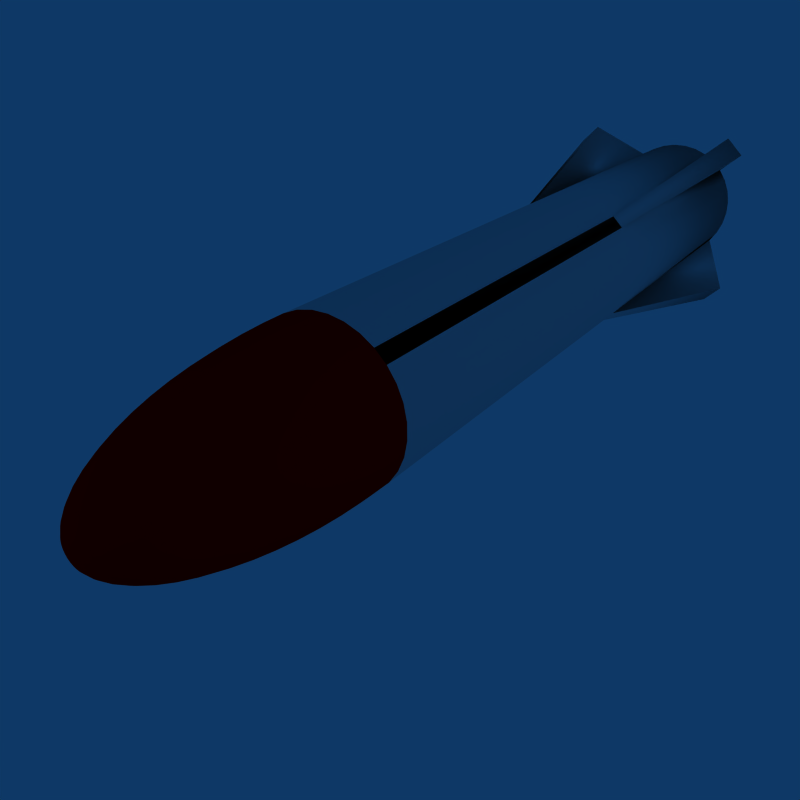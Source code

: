 # Source: heli_heli_raketen.blend  (saved by Blender 2.37.0; exported with 4.5.12 LTS)
import bpy
from mathutils import Matrix  # noqa: F401  (used for matrix-valued properties, if any)

bpy.ops.wm.read_factory_settings(use_empty=True)
scene = bpy.context.scene
scene.name = 'Scene'

# ---- collections
col_collection_1 = bpy.data.collections.new('Collection 1'); scene.collection.children.link(col_collection_1)

# ---- materials (node trees are filled in below, after node groups)
mat_material_001 = bpy.data.materials.new('Material.001')
mat_material_001.alpha_threshold = 0.0
mat_material_001.preview_render_type = 'FLAT'
mat_material_001.diffuse_color = (1.0, 0.0, 0.0, 1.0)
mat_material_001.roughness = 0.5
mat_material_001.line_color = (0.0, 0.0, 0.0, 1.0)
mat_material_003 = bpy.data.materials.new('Material.003')
mat_material_003.alpha_threshold = 0.0
mat_material_003.preview_render_type = 'FLAT'
mat_material_003.roughness = 0.5
mat_material_003.line_color = (0.0, 0.0, 0.0, 1.0)
mat_material_002 = bpy.data.materials.new('Material.002')
mat_material_002.alpha_threshold = 0.0
mat_material_002.preview_render_type = 'FLAT'
mat_material_002.diffuse_color = (0.0, 0.0, 0.0, 1.0)
mat_material_002.roughness = 0.5
mat_material_002.line_color = (0.0, 0.0, 0.0, 1.0)

# ---- material node trees

# ---- world
world_world = bpy.data.worlds.new('World'); scene.world = world_world
world_world.color = (0.05656, 0.2208, 0.4)
world_world.use_sun_shadow = False
world_world.sun_shadow_jitter_overblur = 0.0
world_world.cycles.sampling_method = 'MANUAL'
world_world.cycles.sample_map_resolution = 256

# ---- cameras
cam_camera = bpy.data.cameras.new('Camera')
cam_camera.passepartout_alpha = 0.2
cam_camera.clip_end = 100.0
cam_camera.lens = 39.0
cam_camera.ortho_scale = 7.314
cam_camera.show_passepartout = False
cam_camera.show_safe_areas = True
cam_camera.dof.focus_distance = 0.0
cam_camera.dof.aperture_fstop = 128.0

# ---- lights
light_spot_001 = bpy.data.lights.new('Spot.001', 'POINT')
light_spot_001.transmission_factor = 0.0
light_spot_001.cutoff_distance = 30.0
light_spot_001.energy = 100.0
light_spot_001.shadow_buffer_clip_start = 1.001
light_spot_001.shadow_soft_size = 1.0
light_spot_001.shadow_maximum_resolution = 0.006
light_spot_001.use_absolute_resolution = True
light_spot_001.cycles.use_multiple_importance_sampling = False
light_spot = bpy.data.lights.new('Spot', 'POINT')
light_spot.transmission_factor = 0.0
light_spot.cutoff_distance = 30.0
light_spot.energy = 100.0
light_spot.shadow_buffer_clip_start = 1.001
light_spot.shadow_soft_size = 1.0
light_spot.shadow_maximum_resolution = 0.006
light_spot.use_absolute_resolution = True
light_spot.cycles.use_multiple_importance_sampling = False

# ---- meshes
me_sphere = bpy.data.meshes.new('Sphere')
me_sphere.from_pydata([(0.0, -1.423e-07, 2.526), (1.387, 0.2759, -1.705), (1.38, 0.2746, -1.292), (1.36, 0.2706, -0.881), (1.327, 0.264, -0.4781), (1.281, 0.2549, -0.08707), (1.223, 0.2433, 0.2884), (1.153, 0.2294, 0.6446), (1.072, 0.2133, 0.9782), (0.9808, 0.1951, 1.286), (0.8799, 0.175, 1.565), (0.7706, 0.1533, 1.812), (0.6538, 0.1301, 2.026), (0.5308, 0.1056, 2.203), (0.4026, 0.08009, 2.343), (0.2706, 0.05383, 2.444), (0.136, 0.02704, 2.505), (0.1281, 0.05305, 2.505), (0.2549, 0.1056, 2.444), (0.3793, 0.1571, 2.343), (0.5, 0.2071, 2.203), (0.6159, 0.2551, 2.026), (0.7259, 0.3007, 1.812), (0.8289, 0.3433, 1.565), (0.9239, 0.3827, 1.286), (1.01, 0.4184, 0.9782), (1.086, 0.45, 0.6446), (1.152, 0.4773, 0.2884), (1.207, 0.5, -0.08707), (1.25, 0.5179, -0.4781), (1.281, 0.5308, -0.881), (1.3, 0.5386, -1.292), (1.307, 0.5412, -1.705), (1.176, 0.7857, -1.705), (1.17, 0.7819, -1.292), (1.153, 0.7706, -0.881), (1.125, 0.7519, -0.4781), (1.086, 0.7259, -0.08707), (1.037, 0.6929, 0.2884), (0.9777, 0.6533, 0.6446), (0.909, 0.6074, 0.9782), (0.8315, 0.5556, 1.286), (0.746, 0.4984, 1.565), (0.6533, 0.4365, 1.812), (0.5543, 0.3704, 2.026), (0.45, 0.3007, 2.203), (0.3413, 0.2281, 2.343), (0.2294, 0.1533, 2.444), (0.1153, 0.07701, 2.505), (0.09802, 0.09802, 2.505), (0.1951, 0.1951, 2.444), (0.2903, 0.2903, 2.343), (0.3827, 0.3827, 2.203), (0.4714, 0.4714, 2.026), (0.5556, 0.5556, 1.812), (0.6344, 0.6344, 1.565), (0.7071, 0.7071, 1.286), (0.773, 0.773, 0.9782), (0.8315, 0.8315, 0.6446), (0.8819, 0.8819, 0.2884), (0.9239, 0.9239, -0.08707), (0.9569, 0.9569, -0.4781), (0.9808, 0.9808, -0.881), (0.9952, 0.9952, -1.292), (1.0, 1.0, -1.705), (0.7857, 1.176, -1.705), (0.7819, 1.17, -1.292), (0.7706, 1.153, -0.881), (0.7519, 1.125, -0.4781), (0.7259, 1.086, -0.08707), (0.6929, 1.037, 0.2884), (0.6533, 0.9777, 0.6446), (0.6074, 0.909, 0.9782), (0.5556, 0.8315, 1.286), (0.4984, 0.746, 1.565), (0.4365, 0.6533, 1.812), (0.3704, 0.5543, 2.026), (0.3007, 0.45, 2.203), (0.2281, 0.3413, 2.343), (0.1533, 0.2294, 2.444), (0.07701, 0.1153, 2.505), (0.05305, 0.1281, 2.505), (0.1056, 0.2549, 2.444), (0.1571, 0.3793, 2.343), (0.2071, 0.5, 2.203), (0.2551, 0.6159, 2.026), (0.3007, 0.7259, 1.812), (0.3433, 0.8289, 1.565), (0.3827, 0.9239, 1.286), (0.4184, 1.01, 0.9782), (0.45, 1.086, 0.6446), (0.4773, 1.152, 0.2884), (0.5, 1.207, -0.08707), (0.5179, 1.25, -0.4781), (0.5308, 1.281, -0.881), (0.5386, 1.3, -1.292), (0.5412, 1.307, -1.705), (0.2759, 1.387, -1.705), (0.2746, 1.38, -1.292), (0.2706, 1.36, -0.881), (0.264, 1.327, -0.4781), (0.2549, 1.281, -0.08707), (0.2433, 1.223, 0.2884), (0.2294, 1.153, 0.6446), (0.2133, 1.072, 0.9782), (0.1951, 0.9808, 1.286), (0.175, 0.8799, 1.565), (0.1533, 0.7706, 1.812), (0.1301, 0.6538, 2.026), (0.1056, 0.5308, 2.203), (0.08009, 0.4026, 2.343), (0.05383, 0.2706, 2.444), (0.02704, 0.136, 2.505), (-1.048e-08, 0.1386, 2.505), (-1.9e-08, 0.2759, 2.444), (4.809e-09, 0.4105, 2.343), (-3.515e-08, 0.5412, 2.203), (-5.063e-08, 0.6667, 2.026), (1.135e-08, 0.7857, 1.812), (-3.294e-08, 0.8972, 1.565), (-2.656e-08, 1.0, 1.286), (-2.637e-08, 1.093, 0.9782), (-4.146e-08, 1.176, 0.6446), (-1.281e-07, 1.247, 0.2884), (-5.491e-08, 1.307, -0.08707), (-1.099e-07, 1.353, -0.4781), (-1.676e-07, 1.387, -0.881), (-7.142e-08, 1.407, -1.292), (-5.204e-06, 1.414, -1.705), (-0.2759, 1.387, -1.705), (-0.2746, 1.38, -1.292), (-0.2706, 1.36, -0.881), (-0.264, 1.327, -0.4781), (-0.2549, 1.281, -0.08707), (-0.2433, 1.223, 0.2884), (-0.2294, 1.153, 0.6446), (-0.2133, 1.072, 0.9782), (-0.1951, 0.9808, 1.286), (-0.175, 0.8799, 1.565), (-0.1533, 0.7706, 1.812), (-0.1301, 0.6538, 2.026), (-0.1056, 0.5308, 2.203), (-0.08009, 0.4026, 2.343), (-0.05383, 0.2706, 2.444), (-0.02704, 0.136, 2.505), (-0.05305, 0.1281, 2.505), (-0.1056, 0.2549, 2.444), (-0.1571, 0.3793, 2.343), (-0.2071, 0.5, 2.203), (-0.2551, 0.6159, 2.026), (-0.3007, 0.7259, 1.812), (-0.3433, 0.8289, 1.565), (-0.3827, 0.9239, 1.286), (-0.4184, 1.01, 0.9782), (-0.45, 1.086, 0.6446), (-0.4773, 1.152, 0.2884), (-0.5, 1.207, -0.08707), (-0.5179, 1.25, -0.4781), (-0.5308, 1.281, -0.881), (-0.5386, 1.3, -1.292), (-0.5412, 1.307, -1.705), (-0.7857, 1.176, -1.705), (-0.7819, 1.17, -1.292), (-0.7706, 1.153, -0.881), (-0.7519, 1.125, -0.4781), (-0.7259, 1.086, -0.08707), (-0.6929, 1.037, 0.2884), (-0.6533, 0.9777, 0.6446), (-0.6074, 0.909, 0.9782), (-0.5556, 0.8315, 1.286), (-0.4984, 0.746, 1.565), (-0.4365, 0.6533, 1.812), (-0.3704, 0.5543, 2.026), (-0.3007, 0.45, 2.203), (-0.2281, 0.3413, 2.343), (-0.1533, 0.2294, 2.444), (-0.07701, 0.1153, 2.505), (-0.09802, 0.09802, 2.505), (-0.1951, 0.1951, 2.444), (-0.2903, 0.2903, 2.343), (-0.3827, 0.3827, 2.203), (-0.4714, 0.4714, 2.026), (-0.5556, 0.5556, 1.812), (-0.6344, 0.6344, 1.565), (-0.7071, 0.7071, 1.286), (-0.773, 0.773, 0.9782), (-0.8315, 0.8315, 0.6446), (-0.8819, 0.8819, 0.2884), (-0.9239, 0.9239, -0.08707), (-0.9569, 0.9569, -0.4781), (-0.9808, 0.9808, -0.881), (-0.9952, 0.9952, -1.292), (-1.0, 1.0, -1.705), (-1.176, 0.7857, -1.705), (-1.17, 0.7819, -1.292), (-1.153, 0.7706, -0.881), (-1.125, 0.7519, -0.4781), (-1.086, 0.7259, -0.08707), (-1.037, 0.6929, 0.2884), (-0.9777, 0.6533, 0.6446), (-0.909, 0.6074, 0.9782), (-0.8315, 0.5556, 1.286), (-0.746, 0.4984, 1.565), (-0.6533, 0.4365, 1.812), (-0.5543, 0.3704, 2.026), (-0.45, 0.3007, 2.203), (-0.3413, 0.2281, 2.343), (-0.2294, 0.1533, 2.444), (-0.1153, 0.07701, 2.505), (-0.1281, 0.05305, 2.505), (-0.2549, 0.1056, 2.444), (-0.3793, 0.1571, 2.343), (-0.5, 0.2071, 2.203), (-0.6159, 0.2551, 2.026), (-0.7259, 0.3007, 1.812), (-0.8289, 0.3433, 1.565), (-0.9239, 0.3827, 1.286), (-1.01, 0.4183, 0.9782), (-1.086, 0.45, 0.6446), (-1.152, 0.4773, 0.2884), (-1.207, 0.5, -0.08707), (-1.25, 0.5179, -0.4781), (-1.281, 0.5308, -0.881), (-1.3, 0.5386, -1.292), (-1.307, 0.5412, -1.705), (-1.387, 0.2759, -1.705), (-1.38, 0.2746, -1.292), (-1.36, 0.2706, -0.881), (-1.327, 0.264, -0.4781), (-1.281, 0.2549, -0.08707), (-1.223, 0.2433, 0.2884), (-1.153, 0.2294, 0.6446), (-1.072, 0.2133, 0.9782), (-0.9808, 0.1951, 1.286), (-0.8799, 0.175, 1.565), (-0.7706, 0.1533, 1.812), (-0.6538, 0.1301, 2.026), (-0.5308, 0.1056, 2.203), (-0.4026, 0.08009, 2.343), (-0.2706, 0.05383, 2.444), (-0.136, 0.02704, 2.505), (-0.1386, -1.676e-07, 2.505), (-0.2759, -1.795e-07, 2.444), (-0.4105, -1.23e-07, 2.343), (-0.5412, -1.817e-07, 2.203), (-0.6667, -1.991e-07, 2.026), (-0.7857, -1.497e-07, 1.812), (-0.8972, -1.781e-07, 1.565), (-1.0, -1.568e-07, 1.286), (-1.093, -1.02e-07, 0.9782), (-1.176, -8.116e-08, 0.6446), (-1.247, -1.829e-07, 0.2884), (-1.307, -6.502e-08, -0.08707), (-1.353, -1.361e-07, -0.4781), (-1.387, -1.973e-07, -0.881), (-1.407, -3.955e-08, -1.292), (-1.414, -2.808e-06, -1.705), (-1.387, -0.2759, -1.705), (-1.38, -0.2746, -1.292), (-1.36, -0.2706, -0.881), (-1.327, -0.264, -0.4781), (-1.281, -0.2549, -0.08707), (-1.223, -0.2433, 0.2884), (-1.153, -0.2294, 0.6446), (-1.072, -0.2133, 0.9782), (-0.9808, -0.1951, 1.286), (-0.8799, -0.175, 1.565), (-0.7706, -0.1533, 1.812), (-0.6538, -0.1301, 2.026), (-0.5308, -0.1056, 2.203), (-0.4026, -0.08009, 2.343), (-0.2706, -0.05383, 2.444), (-0.136, -0.02704, 2.505), (-0.1281, -0.05305, 2.505), (-0.2549, -0.1056, 2.444), (-0.3793, -0.1571, 2.343), (-0.5, -0.2071, 2.203), (-0.6159, -0.2551, 2.026), (-0.7259, -0.3007, 1.812), (-0.8289, -0.3433, 1.565), (-0.9239, -0.3827, 1.286), (-1.01, -0.4184, 0.9782), (-1.086, -0.45, 0.6446), (-1.152, -0.4773, 0.2884), (-1.207, -0.5, -0.08707), (-1.25, -0.5179, -0.4781), (-1.281, -0.5308, -0.881), (-1.3, -0.5386, -1.292), (-1.307, -0.5412, -1.705), (-1.176, -0.7857, -1.705), (-1.17, -0.7819, -1.292), (-1.153, -0.7706, -0.881), (-1.125, -0.7519, -0.4781), (-1.086, -0.7259, -0.08707), (-1.037, -0.6929, 0.2884), (-0.9777, -0.6533, 0.6446), (-0.909, -0.6074, 0.9782), (-0.8315, -0.5556, 1.286), (-0.746, -0.4984, 1.565), (-0.6533, -0.4365, 1.812), (-0.5543, -0.3704, 2.026), (-0.45, -0.3007, 2.203), (-0.3413, -0.2281, 2.343), (-0.2294, -0.1533, 2.444), (-0.1153, -0.07701, 2.505), (-0.09802, -0.09802, 2.505), (-0.1951, -0.1951, 2.444), (-0.2903, -0.2903, 2.343), (-0.3827, -0.3827, 2.203), (-0.4714, -0.4714, 2.026), (-0.5556, -0.5556, 1.812), (-0.6344, -0.6344, 1.565), (-0.7071, -0.7071, 1.286), (-0.773, -0.773, 0.9782), (-0.8315, -0.8315, 0.6446), (-0.8819, -0.8819, 0.2884), (-0.9239, -0.9239, -0.08707), (-0.9569, -0.9569, -0.4781), (-0.9808, -0.9808, -0.881), (-0.9952, -0.9952, -1.292), (-1.0, -1.0, -1.705), (-0.7857, -1.176, -1.705), (-0.7819, -1.17, -1.292), (-0.7706, -1.153, -0.881), (-0.7519, -1.125, -0.4781), (-0.7259, -1.086, -0.08707), (-0.6929, -1.037, 0.2884), (-0.6533, -0.9777, 0.6446), (-0.6073, -0.909, 0.9782), (-0.5556, -0.8315, 1.286), (-0.4984, -0.746, 1.565), (-0.4365, -0.6533, 1.812), (-0.3704, -0.5543, 2.026), (-0.3007, -0.45, 2.203), (-0.2281, -0.3413, 2.343), (-0.1533, -0.2294, 2.444), (-0.07701, -0.1153, 2.505), (-0.05305, -0.1281, 2.505), (-0.1056, -0.2549, 2.444), (-0.1571, -0.3793, 2.343), (-0.2071, -0.5, 2.203), (-0.2551, -0.6159, 2.026), (-0.3007, -0.7259, 1.812), (-0.3433, -0.8289, 1.565), (-0.3827, -0.9239, 1.286), (-0.4183, -1.01, 0.9782), (-0.45, -1.086, 0.6446), (-0.4773, -1.152, 0.2884), (-0.5, -1.207, -0.08707), (-0.5179, -1.25, -0.4781), (-0.5308, -1.281, -0.881), (-0.5386, -1.3, -1.292), (-0.5412, -1.307, -1.705), (-0.2759, -1.387, -1.705), (-0.2746, -1.38, -1.292), (-0.2706, -1.36, -0.881), (-0.264, -1.327, -0.4781), (-0.2549, -1.281, -0.08707), (-0.2433, -1.223, 0.2884), (-0.2294, -1.153, 0.6446), (-0.2133, -1.072, 0.9782), (-0.1951, -0.9808, 1.286), (-0.175, -0.8799, 1.565), (-0.1533, -0.7706, 1.812), (-0.1301, -0.6538, 2.026), (-0.1056, -0.5308, 2.203), (-0.08009, -0.4026, 2.343), (-0.05383, -0.2706, 2.444), (-0.02704, -0.136, 2.505), (4.27e-08, -0.1386, 2.505), (5.935e-08, -0.2759, 2.444), (1.877e-08, -0.4105, 2.343), (1.069e-07, -0.5412, 2.203), (9.778e-08, -0.6667, 2.026), (1.089e-07, -0.7857, 1.812), (1.618e-07, -0.8972, 1.565), (1.498e-07, -1.0, 1.286), (9.144e-08, -1.093, 0.9782), (1.736e-07, -1.176, 0.6446), (2.836e-07, -1.247, 0.2884), (1.545e-07, -1.307, -0.08707), (2.919e-07, -1.353, -0.4781), (3.729e-07, -1.387, -0.881), (2.826e-07, -1.407, -1.292), (7.322e-07, -1.414, -1.705), (0.2759, -1.387, -1.705), (0.2746, -1.38, -1.292), (0.2706, -1.36, -0.881), (0.264, -1.327, -0.4781), (0.2549, -1.281, -0.08707), (0.2433, -1.223, 0.2884), (0.2294, -1.153, 0.6446), (0.2133, -1.072, 0.9782), (0.1951, -0.9808, 1.286), (0.175, -0.8799, 1.565), (0.1533, -0.7706, 1.812), (0.1301, -0.6538, 2.026), (0.1056, -0.5308, 2.203), (0.08009, -0.4026, 2.343), (0.05383, -0.2706, 2.444), (0.02704, -0.136, 2.505), (0.05305, -0.1281, 2.505), (0.1056, -0.2549, 2.444), (0.1571, -0.3793, 2.343), (0.2071, -0.5, 2.203), (0.2551, -0.6159, 2.026), (0.3007, -0.7259, 1.812), (0.3433, -0.8289, 1.565), (0.3827, -0.9239, 1.286), (0.4183, -1.01, 0.9782), (0.45, -1.086, 0.6446), (0.4773, -1.152, 0.2884), (0.5, -1.207, -0.08707), (0.5179, -1.25, -0.4781), (0.5308, -1.281, -0.881), (0.5386, -1.3, -1.292), (0.5412, -1.307, -1.705), (0.7857, -1.176, -1.705), (0.7819, -1.17, -1.292), (0.7706, -1.153, -0.881), (0.7519, -1.125, -0.4781), (0.7259, -1.086, -0.08707), (0.6929, -1.037, 0.2884), (0.6533, -0.9777, 0.6446), (0.6073, -0.909, 0.9782), (0.5556, -0.8315, 1.286), (0.4984, -0.746, 1.565), (0.4365, -0.6533, 1.812), (0.3704, -0.5543, 2.026), (0.3007, -0.45, 2.203), (0.2281, -0.3413, 2.343), (0.1533, -0.2294, 2.444), (0.07701, -0.1153, 2.505), (0.09802, -0.09802, 2.505), (0.1951, -0.1951, 2.444), (0.2903, -0.2903, 2.343), (0.3827, -0.3827, 2.203), (0.4714, -0.4714, 2.026), (0.5556, -0.5556, 1.812), (0.6344, -0.6344, 1.565), (0.7071, -0.7071, 1.286), (0.773, -0.773, 0.9782), (0.8315, -0.8315, 0.6446), (0.8819, -0.8819, 0.2884), (0.9239, -0.9239, -0.08707), (0.9569, -0.9569, -0.4781), (0.9808, -0.9808, -0.881), (0.9952, -0.9952, -1.292), (1.0, -1.0, -1.705), (1.176, -0.7857, -1.705), (1.17, -0.7819, -1.292), (1.153, -0.7706, -0.881), (1.125, -0.7519, -0.4781), (1.086, -0.7259, -0.08707), (1.037, -0.6929, 0.2884), (0.9777, -0.6533, 0.6446), (0.909, -0.6073, 0.9782), (0.8315, -0.5556, 1.286), (0.746, -0.4984, 1.565), (0.6533, -0.4365, 1.812), (0.5543, -0.3704, 2.026), (0.45, -0.3007, 2.203), (0.3413, -0.2281, 2.343), (0.2294, -0.1533, 2.444), (0.1153, -0.07701, 2.505), (0.1281, -0.05305, 2.505), (0.2549, -0.1056, 2.444), (0.3793, -0.1571, 2.343), (0.5, -0.2071, 2.203), (0.6159, -0.2551, 2.026), (0.7259, -0.3007, 1.812), (0.8289, -0.3433, 1.565), (0.9239, -0.3827, 1.286), (1.01, -0.4183, 0.9782), (1.086, -0.45, 0.6446), (1.152, -0.4773, 0.2884), (1.207, -0.5, -0.08707), (1.25, -0.5179, -0.4781), (1.281, -0.5308, -0.881), (1.3, -0.5386, -1.292), (1.307, -0.5412, -1.705), (1.387, -0.2759, -1.705), (1.38, -0.2746, -1.292), (1.36, -0.2706, -0.881), (1.327, -0.264, -0.4781), (1.281, -0.2549, -0.08707), (1.223, -0.2433, 0.2884), (1.153, -0.2294, 0.6446), (1.072, -0.2133, 0.9782), (0.9808, -0.1951, 1.286), (0.8799, -0.175, 1.565), (0.7706, -0.1533, 1.812), (0.6538, -0.1301, 2.026), (0.5308, -0.1056, 2.203), (0.4026, -0.08009, 2.343), (0.2706, -0.05383, 2.444), (0.136, -0.02704, 2.505), (0.1386, -9.86e-08, 2.505), (0.2759, -5.496e-08, 2.444), (0.4105, -9.273e-08, 2.343), (0.5412, 2.345e-08, 2.203), (0.6667, -3.516e-09, 2.026), (0.7857, 6.51e-08, 1.812), (0.8972, 1.485e-07, 1.565), (1.0, 1.689e-07, 1.286), (1.093, 1.479e-07, 0.9782), (1.176, 2.076e-07, 0.6446), (1.247, 4.367e-07, 0.2884), (1.307, 2.208e-07, -0.08707), (1.353, 3.892e-07, -0.4781), (1.387, 5.133e-07, -0.881), (1.407, 5.197e-07, -1.292), (1.414, -1.332e-06, -1.705), (1.0, 1.0, -9.633), (1.176, 0.7857, -9.633), (1.307, 0.5412, -9.633), (1.387, 0.2759, -9.633), (1.414, 7.998e-07, -9.633), (1.387, -0.2759, -9.633), (1.307, -0.5412, -9.633), (1.176, -0.7857, -9.633), (1.0, -1.0, -9.633), (0.7857, -1.176, -9.633), (0.5412, -1.307, -9.633), (0.2759, -1.387, -9.633), (-4.608e-07, -1.414, -9.633), (-0.2759, -1.387, -9.633), (-0.5412, -1.307, -9.633), (-0.7857, -1.176, -9.633), (-1.0, -1.0, -9.633), (-1.176, -0.7857, -9.633), (-1.307, -0.5412, -9.633), (-1.387, -0.2759, -9.633), (-1.414, 2.059e-06, -9.633), (-1.387, 0.2759, -9.633), (-1.307, 0.5412, -9.633), (-1.176, 0.7857, -9.633), (-1.0, 1.0, -9.633), (-0.7857, 1.176, -9.633), (-0.5412, 1.307, -9.633), (-0.2759, 1.387, -9.633), (2.27e-06, 1.414, -9.633), (0.2759, 1.387, -9.633), (0.5412, 1.307, -9.633), (0.7857, 1.176, -9.633), (1.176, 0.7857, -16.01), (1.0, 1.0, -16.01), (1.307, 0.5412, -16.01), (1.387, 0.2759, -16.01), (1.414, 5.284e-07, -16.01), (1.387, -0.2759, -16.01), (1.307, -0.5412, -16.01), (1.176, -0.7857, -16.01), (1.0, -1.0, -16.01), (0.7857, -1.176, -16.01), (0.5412, -1.307, -16.01), (0.2759, -1.387, -16.01), (1.501e-07, -1.414, -16.01), (-0.2759, -1.387, -16.01), (-0.5412, -1.307, -16.01), (-0.7857, -1.176, -16.01), (-1.0, -1.0, -16.01), (-1.176, -0.7857, -16.01), (-1.307, -0.5412, -16.01), (-1.387, -0.2759, -16.01), (-1.414, 4.061e-07, -16.01), (-1.387, 0.2759, -16.01), (-1.307, 0.5412, -16.01), (-1.176, 0.7857, -16.01), (-1.0, 1.0, -16.01), (-0.7857, 1.176, -16.01), (-0.5412, 1.307, -16.01), (-0.2759, 1.387, -16.01), (-1.476e-06, 1.414, -16.01), (0.2759, 1.387, -16.01), (0.5412, 1.307, -16.01), (0.7857, 1.176, -16.01), (2.091, 1.397, -14.45), (1.778, 1.778, -14.45), (1.397, -2.091, -14.45), (1.778, -1.778, -14.45), (-1.778, -1.778, -14.45), (-2.091, -1.397, -14.45), (-1.778, 1.778, -14.45), (-1.397, 2.091, -14.45), (1.407, 1.6e-06, -15.61), (1.387, 1.594e-06, -15.19), (1.353, 1.47e-06, -14.79), (1.307, 1.301e-06, -14.4), (1.247, 1.517e-06, -14.02), (1.176, 1.288e-06, -13.67), (1.093, 1.229e-06, -13.34), (1.0, 1.25e-06, -13.03), (0.8972, 1.229e-06, -12.75), (0.7857, 1.146e-06, -12.5), (0.6667, 1.077e-06, -12.29), (0.5412, 1.104e-06, -12.11), (0.4105, 9.879e-07, -11.97), (0.2759, 1.026e-06, -11.87), (0.1386, 9.82e-07, -11.81), (0.136, -0.02704, -11.81), (0.2706, -0.05382, -11.87), (0.4026, -0.08009, -11.97), (0.5308, -0.1056, -12.11), (0.6538, -0.1301, -12.29), (0.7706, -0.1533, -12.5), (0.8799, -0.175, -12.75), (0.9808, -0.1951, -13.03), (1.072, -0.2133, -13.34), (1.153, -0.2294, -13.67), (1.223, -0.2433, -14.02), (1.281, -0.2549, -14.4), (1.327, -0.264, -14.79), (1.36, -0.2706, -15.19), (1.38, -0.2746, -15.61), (1.3, -0.5386, -15.61), (1.281, -0.5308, -15.19), (1.25, -0.5179, -14.79), (1.207, -0.5, -14.4), (1.152, -0.4773, -14.02), (1.086, -0.45, -13.67), (1.01, -0.4183, -13.34), (0.9239, -0.3827, -13.03), (0.8289, -0.3433, -12.75), (0.7259, -0.3007, -12.5), (0.6159, -0.2551, -12.29), (0.5, -0.2071, -12.11), (0.3793, -0.1571, -11.97), (0.2549, -0.1056, -11.87), (0.1281, -0.05305, -11.81), (0.1153, -0.07701, -11.81), (0.2294, -0.1533, -11.87), (0.3413, -0.2281, -11.97), (0.45, -0.3007, -12.11), (0.5543, -0.3704, -12.29), (0.6533, -0.4365, -12.5), (0.746, -0.4984, -12.75), (0.8315, -0.5556, -13.03), (0.909, -0.6073, -13.34), (0.9777, -0.6533, -13.67), (1.037, -0.6929, -14.02), (1.086, -0.7259, -14.4), (1.125, -0.7519, -14.79), (1.153, -0.7706, -15.19), (1.17, -0.7819, -15.61), (0.9952, -0.9952, -15.61), (0.9808, -0.9808, -15.19), (0.9569, -0.9569, -14.79), (0.9239, -0.9239, -14.4), (0.8819, -0.8819, -14.02), (0.8315, -0.8315, -13.67), (0.773, -0.773, -13.34), (0.7071, -0.7071, -13.03), (0.6344, -0.6344, -12.75), (0.5556, -0.5556, -12.5), (0.4714, -0.4714, -12.29), (0.3827, -0.3827, -12.11), (0.2903, -0.2903, -11.97), (0.1951, -0.1951, -11.87), (0.09802, -0.09802, -11.81), (0.07701, -0.1153, -11.81), (0.1533, -0.2294, -11.87), (0.2281, -0.3413, -11.97), (0.3007, -0.45, -12.11), (0.3704, -0.5543, -12.29), (0.4365, -0.6533, -12.5), (0.4984, -0.746, -12.75), (0.5556, -0.8315, -13.03), (0.6073, -0.909, -13.34), (0.6533, -0.9777, -13.67), (0.6929, -1.037, -14.02), (0.7259, -1.086, -14.4), (0.7519, -1.125, -14.79), (0.7706, -1.153, -15.19), (0.7819, -1.17, -15.61), (0.5386, -1.3, -15.61), (0.5308, -1.281, -15.19), (0.5179, -1.25, -14.79), (0.5, -1.207, -14.4), (0.4773, -1.152, -14.02), (0.45, -1.086, -13.67), (0.4183, -1.01, -13.34), (0.3827, -0.9239, -13.03), (0.3433, -0.8289, -12.75), (0.3007, -0.7259, -12.5), (0.2551, -0.6159, -12.29), (0.2071, -0.5, -12.11), (0.1571, -0.3793, -11.97), (0.1056, -0.2549, -11.87), (0.05305, -0.1281, -11.81), (0.02704, -0.136, -11.81), (0.05383, -0.2706, -11.87), (0.08009, -0.4026, -11.97), (0.1056, -0.5308, -12.11), (0.1301, -0.6538, -12.29), (0.1533, -0.7706, -12.5), (0.175, -0.8799, -12.75), (0.1951, -0.9808, -13.03), (0.2133, -1.072, -13.34), (0.2294, -1.153, -13.67), (0.2433, -1.223, -14.02), (0.2549, -1.281, -14.4), (0.264, -1.327, -14.79), (0.2706, -1.36, -15.19), (0.2746, -1.38, -15.61), (2.826e-07, -1.407, -15.61), (3.729e-07, -1.387, -15.19), (2.919e-07, -1.353, -14.79), (1.545e-07, -1.307, -14.4), (2.836e-07, -1.247, -14.02), (1.736e-07, -1.176, -13.67), (9.144e-08, -1.093, -13.34), (1.498e-07, -1.0, -13.03), (1.618e-07, -0.8972, -12.75), (1.089e-07, -0.7857, -12.5), (9.778e-08, -0.6667, -12.29), (1.069e-07, -0.5412, -12.11), (1.877e-08, -0.4105, -11.97), (5.935e-08, -0.2759, -11.87), (4.27e-08, -0.1386, -11.81), (-0.02704, -0.136, -11.81), (-0.05383, -0.2706, -11.87), (-0.08009, -0.4026, -11.97), (-0.1056, -0.5308, -12.11), (-0.1301, -0.6538, -12.29), (-0.1533, -0.7706, -12.5), (-0.175, -0.8799, -12.75), (-0.1951, -0.9808, -13.03), (-0.2133, -1.072, -13.34), (-0.2294, -1.153, -13.67), (-0.2433, -1.223, -14.02), (-0.2549, -1.281, -14.4), (-0.264, -1.327, -14.79), (-0.2706, -1.36, -15.19), (-0.2746, -1.38, -15.61), (-0.5386, -1.3, -15.61), (-0.5308, -1.281, -15.19), (-0.5179, -1.25, -14.79), (-0.5, -1.207, -14.4), (-0.4773, -1.152, -14.02), (-0.45, -1.086, -13.67), (-0.4183, -1.01, -13.34), (-0.3827, -0.9239, -13.03), (-0.3433, -0.8289, -12.75), (-0.3007, -0.7259, -12.5), (-0.2551, -0.6159, -12.29), (-0.2071, -0.5, -12.11), (-0.1571, -0.3793, -11.97), (-0.1056, -0.2549, -11.87), (-0.05305, -0.1281, -11.81), (-0.07701, -0.1153, -11.81), (-0.1533, -0.2294, -11.87), (-0.2281, -0.3413, -11.97), (-0.3007, -0.45, -12.11), (-0.3704, -0.5543, -12.29), (-0.4365, -0.6533, -12.5), (-0.4984, -0.746, -12.75), (-0.5556, -0.8315, -13.03), (-0.6073, -0.909, -13.34), (-0.6533, -0.9777, -13.67), (-0.6929, -1.037, -14.02), (-0.7259, -1.086, -14.4), (-0.7519, -1.125, -14.79), (-0.7706, -1.153, -15.19), (-0.7819, -1.17, -15.61), (-0.9952, -0.9952, -15.61), (-0.9808, -0.9808, -15.19), (-0.9569, -0.9569, -14.79), (-0.9239, -0.9239, -14.4), (-0.8819, -0.8819, -14.02), (-0.8315, -0.8315, -13.67), (-0.773, -0.773, -13.34), (-0.7071, -0.7071, -13.03), (-0.6344, -0.6344, -12.75), (-0.5556, -0.5556, -12.5), (-0.4714, -0.4714, -12.29), (-0.3827, -0.3827, -12.11), (-0.2903, -0.2903, -11.97), (-0.1951, -0.1951, -11.87), (-0.09802, -0.09802, -11.81), (-0.1153, -0.07701, -11.81), (-0.2294, -0.1533, -11.87), (-0.3413, -0.2281, -11.97), (-0.45, -0.3007, -12.11), (-0.5543, -0.3704, -12.29), (-0.6533, -0.4365, -12.5), (-0.746, -0.4984, -12.75), (-0.8315, -0.5556, -13.03), (-0.909, -0.6073, -13.34), (-0.9777, -0.6533, -13.67), (-1.037, -0.6929, -14.02), (-1.086, -0.7259, -14.4), (-1.125, -0.7519, -14.79), (-1.153, -0.7706, -15.19), (-1.17, -0.7819, -15.61), (-1.3, -0.5386, -15.61), (-1.281, -0.5308, -15.19), (-1.25, -0.5179, -14.79), (-1.207, -0.5, -14.4), (-1.152, -0.4773, -14.02), (-1.086, -0.45, -13.67), (-1.01, -0.4183, -13.34), (-0.9239, -0.3827, -13.03), (-0.8289, -0.3433, -12.75), (-0.7259, -0.3007, -12.5), (-0.6159, -0.2551, -12.29), (-0.5, -0.2071, -12.11), (-0.3793, -0.1571, -11.97), (-0.2549, -0.1056, -11.87), (-0.1281, -0.05305, -11.81), (-0.136, -0.02704, -11.81), (-0.2706, -0.05382, -11.87), (-0.4026, -0.08009, -11.97), (-0.5308, -0.1056, -12.11), (-0.6538, -0.1301, -12.29), (-0.7706, -0.1533, -12.5), (-0.8799, -0.175, -12.75), (-0.9808, -0.1951, -13.03), (-1.072, -0.2133, -13.34), (-1.153, -0.2294, -13.67), (-1.223, -0.2433, -14.02), (-1.281, -0.2549, -14.4), (-1.327, -0.264, -14.79), (-1.36, -0.2706, -15.19), (-1.38, -0.2746, -15.61), (-1.407, 1.041e-06, -15.61), (-1.387, 8.834e-07, -15.19), (-1.353, 9.445e-07, -14.79), (-1.307, 1.016e-06, -14.4), (-1.247, 8.977e-07, -14.02), (-1.176, 9.995e-07, -13.67), (-1.093, 9.786e-07, -13.34), (-1.0, 9.238e-07, -13.03), (-0.8972, 9.025e-07, -12.75), (-0.7857, 9.31e-07, -12.5), (-0.6667, 8.816e-07, -12.29), (-0.5412, 8.989e-07, -12.11), (-0.4105, 9.577e-07, -11.97), (-0.2759, 9.012e-07, -11.87), (-0.1386, 9.131e-07, -11.81), (-0.136, 0.02704, -11.81), (-0.2706, 0.05383, -11.87), (-0.4026, 0.08009, -11.97), (-0.5308, 0.1056, -12.11), (-0.6538, 0.1301, -12.29), (-0.7706, 0.1533, -12.5), (-0.8799, 0.175, -12.75), (-0.9808, 0.1951, -13.03), (-1.072, 0.2133, -13.34), (-1.153, 0.2294, -13.67), (-1.223, 0.2433, -14.02), (-1.281, 0.2549, -14.4), (-1.327, 0.264, -14.79), (-1.36, 0.2706, -15.19), (-1.38, 0.2746, -15.61), (-1.3, 0.5386, -15.61), (-1.281, 0.5308, -15.19), (-1.25, 0.5179, -14.79), (-1.207, 0.5, -14.4), (-1.152, 0.4773, -14.02), (-1.086, 0.45, -13.67), (-1.01, 0.4184, -13.34), (-0.9239, 0.3827, -13.03), (-0.8289, 0.3433, -12.75), (-0.7259, 0.3007, -12.5), (-0.6159, 0.2551, -12.29), (-0.5, 0.2071, -12.11), (-0.3793, 0.1571, -11.97), (-0.2549, 0.1056, -11.87), (-0.1281, 0.05305, -11.81), (-0.1153, 0.07701, -11.81), (-0.2294, 0.1533, -11.87), (-0.3413, 0.2281, -11.97), (-0.45, 0.3007, -12.11), (-0.5543, 0.3704, -12.29), (-0.6533, 0.4365, -12.5), (-0.746, 0.4984, -12.75), (-0.8315, 0.5556, -13.03), (-0.909, 0.6074, -13.34), (-0.9777, 0.6533, -13.67), (-1.037, 0.6929, -14.02), (-1.086, 0.7259, -14.4), (-1.125, 0.7519, -14.79), (-1.153, 0.7706, -15.19), (-1.17, 0.7819, -15.61), (-0.9952, 0.9952, -15.61), (-0.9808, 0.9808, -15.19), (-0.9569, 0.9569, -14.79), (-0.9239, 0.9239, -14.4), (-0.8819, 0.8819, -14.02), (-0.8315, 0.8315, -13.67), (-0.773, 0.773, -13.34), (-0.7071, 0.7071, -13.03), (-0.6344, 0.6344, -12.75), (-0.5556, 0.5556, -12.5), (-0.4714, 0.4714, -12.29), (-0.3827, 0.3827, -12.11), (-0.2903, 0.2903, -11.97), (-0.1951, 0.1951, -11.87), (-0.09802, 0.09802, -11.81), (-0.07701, 0.1153, -11.81), (-0.1533, 0.2294, -11.87), (-0.2281, 0.3413, -11.97), (-0.3007, 0.45, -12.11), (-0.3704, 0.5543, -12.29), (-0.4365, 0.6533, -12.5), (-0.4984, 0.746, -12.75), (-0.5556, 0.8315, -13.03), (-0.6074, 0.909, -13.34), (-0.6533, 0.9777, -13.67), (-0.6929, 1.037, -14.02), (-0.7259, 1.086, -14.4), (-0.7519, 1.125, -14.79), (-0.7706, 1.153, -15.19), (-0.7819, 1.17, -15.61), (-0.5386, 1.3, -15.61), (-0.5308, 1.281, -15.19), (-0.5179, 1.25, -14.79), (-0.5, 1.207, -14.4), (-0.4773, 1.152, -14.02), (-0.45, 1.086, -13.67), (-0.4184, 1.01, -13.34), (-0.3827, 0.9239, -13.03), (-0.3433, 0.8289, -12.75), (-0.3007, 0.7259, -12.5), (-0.2551, 0.6159, -12.29), (-0.2071, 0.5, -12.11), (-0.1571, 0.3793, -11.97), (-0.1056, 0.2549, -11.87), (-0.05305, 0.1281, -11.81), (-0.02704, 0.136, -11.81), (-0.05383, 0.2706, -11.87), (-0.08009, 0.4026, -11.97), (-0.1056, 0.5308, -12.11), (-0.1301, 0.6538, -12.29), (-0.1533, 0.7706, -12.5), (-0.175, 0.8799, -12.75), (-0.1951, 0.9808, -13.03), (-0.2133, 1.072, -13.34), (-0.2294, 1.153, -13.67), (-0.2433, 1.223, -14.02), (-0.2549, 1.281, -14.4), (-0.264, 1.327, -14.79), (-0.2706, 1.36, -15.19), (-0.2746, 1.38, -15.61), (-7.142e-08, 1.407, -15.61), (-1.676e-07, 1.387, -15.19), (-1.099e-07, 1.353, -14.79), (-5.491e-08, 1.307, -14.4), (-1.281e-07, 1.247, -14.02), (-4.146e-08, 1.176, -13.67), (-2.637e-08, 1.093, -13.34), (-2.656e-08, 1.0, -13.03), (-3.294e-08, 0.8972, -12.75), (1.135e-08, 0.7857, -12.5), (-5.063e-08, 0.6667, -12.29), (-3.515e-08, 0.5412, -12.11), (4.809e-09, 0.4105, -11.97), (-1.9e-08, 0.2759, -11.87), (-1.048e-08, 0.1386, -11.81), (0.02704, 0.136, -11.81), (0.05383, 0.2706, -11.87), (0.08009, 0.4026, -11.97), (0.1056, 0.5308, -12.11), (0.1301, 0.6538, -12.29), (0.1533, 0.7706, -12.5), (0.175, 0.8799, -12.75), (0.1951, 0.9808, -13.03), (0.2133, 1.072, -13.34), (0.2294, 1.153, -13.67), (0.2433, 1.223, -14.02), (0.2549, 1.281, -14.4), (0.264, 1.327, -14.79), (0.2706, 1.36, -15.19), (0.2746, 1.38, -15.61), (0.5386, 1.3, -15.61), (0.5308, 1.281, -15.19), (0.5179, 1.25, -14.79), (0.5, 1.207, -14.4), (0.4773, 1.152, -14.02), (0.45, 1.086, -13.67), (0.4184, 1.01, -13.34), (0.3827, 0.9239, -13.03), (0.3433, 0.8289, -12.75), (0.3007, 0.7259, -12.5), (0.2551, 0.6159, -12.29), (0.2071, 0.5, -12.11), (0.1571, 0.3793, -11.97), (0.1056, 0.2549, -11.87), (0.05305, 0.1281, -11.81), (0.07701, 0.1153, -11.81), (0.1533, 0.2294, -11.87), (0.2281, 0.3413, -11.97), (0.3007, 0.45, -12.11), (0.3704, 0.5543, -12.29), (0.4365, 0.6533, -12.5), (0.4984, 0.746, -12.75), (0.5556, 0.8315, -13.03), (0.6074, 0.909, -13.34), (0.6533, 0.9777, -13.67), (0.6929, 1.037, -14.02), (0.7259, 1.086, -14.4), (0.7519, 1.125, -14.79), (0.7706, 1.153, -15.19), (0.7819, 1.17, -15.61), (0.9952, 0.9952, -15.61), (0.9808, 0.9808, -15.19), (0.9569, 0.9569, -14.79), (0.9239, 0.9239, -14.4), (0.8819, 0.8819, -14.02), (0.8315, 0.8315, -13.67), (0.773, 0.773, -13.34), (0.7071, 0.7071, -13.03), (0.6344, 0.6344, -12.75), (0.5556, 0.5556, -12.5), (0.4714, 0.4714, -12.29), (0.3827, 0.3827, -12.11), (0.2903, 0.2903, -11.97), (0.1951, 0.1951, -11.87), (0.09802, 0.09802, -11.81), (0.1153, 0.07701, -11.81), (0.2294, 0.1533, -11.87), (0.3413, 0.2281, -11.97), (0.45, 0.3007, -12.11), (0.5543, 0.3704, -12.29), (0.6533, 0.4365, -12.5), (0.746, 0.4984, -12.75), (0.8315, 0.5556, -13.03), (0.909, 0.6074, -13.34), (0.9777, 0.6533, -13.67), (1.037, 0.6929, -14.02), (1.086, 0.7259, -14.4), (1.125, 0.7519, -14.79), (1.153, 0.7706, -15.19), (1.17, 0.7819, -15.61), (1.3, 0.5386, -15.61), (1.281, 0.5308, -15.19), (1.25, 0.5179, -14.79), (1.207, 0.5, -14.4), (1.152, 0.4773, -14.02), (1.086, 0.45, -13.67), (1.01, 0.4184, -13.34), (0.9239, 0.3827, -13.03), (0.8289, 0.3433, -12.75), (0.7259, 0.3007, -12.5), (0.6159, 0.2551, -12.29), (0.5, 0.2071, -12.11), (0.3793, 0.1571, -11.97), (0.2549, 0.1056, -11.87), (0.1281, 0.05305, -11.81), (0.136, 0.02704, -11.81), (0.2706, 0.05383, -11.87), (0.4026, 0.08009, -11.97), (0.5308, 0.1056, -12.11), (0.6538, 0.1301, -12.29), (0.7706, 0.1533, -12.5), (0.8799, 0.175, -12.75), (0.9808, 0.1951, -13.03), (1.072, 0.2133, -13.34), (1.153, 0.2294, -13.67), (1.223, 0.2433, -14.02), (1.281, 0.2549, -14.4), (1.327, 0.264, -14.79), (1.36, 0.2706, -15.19), (1.38, 0.2746, -15.61), (-6.906e-15, 9.384e-07, -11.79), (1.778, 1.778, -14.45), (2.091, 1.397, -14.45), (-1.778, -1.778, -14.45), (-2.091, -1.397, -14.45), (-1.397, 2.091, -14.45), (-1.778, 1.778, -14.45), (1.397, -2.091, -14.45), (1.778, -1.778, -14.45)], [], [(512, 511, 2, 1), (511, 510, 3, 2), (510, 509, 4, 3), (509, 508, 5, 4), (508, 507, 6, 5), (507, 506, 7, 6), (506, 505, 8, 7), (505, 504, 9, 8), (504, 503, 10, 9), (503, 502, 11, 10), (502, 501, 12, 11), (501, 500, 13, 12), (500, 499, 14, 13), (499, 498, 15, 14), (498, 497, 16, 15), (497, 0, 16), (0, 17, 16), (16, 17, 18, 15), (15, 18, 19, 14), (14, 19, 20, 13), (13, 20, 21, 12), (12, 21, 22, 11), (11, 22, 23, 10), (10, 23, 24, 9), (9, 24, 25, 8), (8, 25, 26, 7), (7, 26, 27, 6), (6, 27, 28, 5), (5, 28, 29, 4), (4, 29, 30, 3), (3, 30, 31, 2), (2, 31, 32, 1), (32, 31, 34, 33), (31, 30, 35, 34), (30, 29, 36, 35), (29, 28, 37, 36), (28, 27, 38, 37), (27, 26, 39, 38), (26, 25, 40, 39), (25, 24, 41, 40), (24, 23, 42, 41), (23, 22, 43, 42), (22, 21, 44, 43), (21, 20, 45, 44), (20, 19, 46, 45), (19, 18, 47, 46), (18, 17, 48, 47), (17, 0, 48), (0, 49, 48), (48, 49, 50, 47), (47, 50, 51, 46), (46, 51, 52, 45), (45, 52, 53, 44), (44, 53, 54, 43), (43, 54, 55, 42), (42, 55, 56, 41), (41, 56, 57, 40), (40, 57, 58, 39), (39, 58, 59, 38), (38, 59, 60, 37), (37, 60, 61, 36), (36, 61, 62, 35), (35, 62, 63, 34), (34, 63, 64, 33), (64, 63, 66, 65), (63, 62, 67, 66), (62, 61, 68, 67), (61, 60, 69, 68), (60, 59, 70, 69), (59, 58, 71, 70), (58, 57, 72, 71), (57, 56, 73, 72), (56, 55, 74, 73), (55, 54, 75, 74), (54, 53, 76, 75), (53, 52, 77, 76), (52, 51, 78, 77), (51, 50, 79, 78), (50, 49, 80, 79), (49, 0, 80), (0, 81, 80), (80, 81, 82, 79), (79, 82, 83, 78), (78, 83, 84, 77), (77, 84, 85, 76), (76, 85, 86, 75), (75, 86, 87, 74), (74, 87, 88, 73), (73, 88, 89, 72), (72, 89, 90, 71), (71, 90, 91, 70), (70, 91, 92, 69), (69, 92, 93, 68), (68, 93, 94, 67), (67, 94, 95, 66), (66, 95, 96, 65), (96, 95, 98, 97), (95, 94, 99, 98), (94, 93, 100, 99), (93, 92, 101, 100), (92, 91, 102, 101), (91, 90, 103, 102), (90, 89, 104, 103), (89, 88, 105, 104), (88, 87, 106, 105), (87, 86, 107, 106), (86, 85, 108, 107), (85, 84, 109, 108), (84, 83, 110, 109), (83, 82, 111, 110), (82, 81, 112, 111), (81, 0, 112), (0, 113, 112), (112, 113, 114, 111), (111, 114, 115, 110), (110, 115, 116, 109), (109, 116, 117, 108), (108, 117, 118, 107), (107, 118, 119, 106), (106, 119, 120, 105), (105, 120, 121, 104), (104, 121, 122, 103), (103, 122, 123, 102), (102, 123, 124, 101), (101, 124, 125, 100), (100, 125, 126, 99), (99, 126, 127, 98), (98, 127, 128, 97), (128, 127, 130, 129), (127, 126, 131, 130), (126, 125, 132, 131), (125, 124, 133, 132), (124, 123, 134, 133), (123, 122, 135, 134), (122, 121, 136, 135), (121, 120, 137, 136), (120, 119, 138, 137), (119, 118, 139, 138), (118, 117, 140, 139), (117, 116, 141, 140), (116, 115, 142, 141), (115, 114, 143, 142), (114, 113, 144, 143), (113, 0, 144), (0, 145, 144), (144, 145, 146, 143), (143, 146, 147, 142), (142, 147, 148, 141), (141, 148, 149, 140), (140, 149, 150, 139), (139, 150, 151, 138), (138, 151, 152, 137), (137, 152, 153, 136), (136, 153, 154, 135), (135, 154, 155, 134), (134, 155, 156, 133), (133, 156, 157, 132), (132, 157, 158, 131), (131, 158, 159, 130), (130, 159, 160, 129), (160, 159, 162, 161), (159, 158, 163, 162), (158, 157, 164, 163), (157, 156, 165, 164), (156, 155, 166, 165), (155, 154, 167, 166), (154, 153, 168, 167), (153, 152, 169, 168), (152, 151, 170, 169), (151, 150, 171, 170), (150, 149, 172, 171), (149, 148, 173, 172), (148, 147, 174, 173), (147, 146, 175, 174), (146, 145, 176, 175), (145, 0, 176), (0, 177, 176), (176, 177, 178, 175), (175, 178, 179, 174), (174, 179, 180, 173), (173, 180, 181, 172), (172, 181, 182, 171), (171, 182, 183, 170), (170, 183, 184, 169), (169, 184, 185, 168), (168, 185, 186, 167), (167, 186, 187, 166), (166, 187, 188, 165), (165, 188, 189, 164), (164, 189, 190, 163), (163, 190, 191, 162), (162, 191, 192, 161), (192, 191, 194, 193), (191, 190, 195, 194), (190, 189, 196, 195), (189, 188, 197, 196), (188, 187, 198, 197), (187, 186, 199, 198), (186, 185, 200, 199), (185, 184, 201, 200), (184, 183, 202, 201), (183, 182, 203, 202), (182, 181, 204, 203), (181, 180, 205, 204), (180, 179, 206, 205), (179, 178, 207, 206), (178, 177, 208, 207), (177, 0, 208), (0, 209, 208), (208, 209, 210, 207), (207, 210, 211, 206), (206, 211, 212, 205), (205, 212, 213, 204), (204, 213, 214, 203), (203, 214, 215, 202), (202, 215, 216, 201), (201, 216, 217, 200), (200, 217, 218, 199), (199, 218, 219, 198), (198, 219, 220, 197), (197, 220, 221, 196), (196, 221, 222, 195), (195, 222, 223, 194), (194, 223, 224, 193), (224, 223, 226, 225), (223, 222, 227, 226), (222, 221, 228, 227), (221, 220, 229, 228), (220, 219, 230, 229), (219, 218, 231, 230), (218, 217, 232, 231), (217, 216, 233, 232), (216, 215, 234, 233), (215, 214, 235, 234), (214, 213, 236, 235), (213, 212, 237, 236), (212, 211, 238, 237), (211, 210, 239, 238), (210, 209, 240, 239), (209, 0, 240), (0, 241, 240), (240, 241, 242, 239), (239, 242, 243, 238), (238, 243, 244, 237), (237, 244, 245, 236), (236, 245, 246, 235), (235, 246, 247, 234), (234, 247, 248, 233), (233, 248, 249, 232), (232, 249, 250, 231), (231, 250, 251, 230), (230, 251, 252, 229), (229, 252, 253, 228), (228, 253, 254, 227), (227, 254, 255, 226), (226, 255, 256, 225), (256, 255, 258, 257), (255, 254, 259, 258), (254, 253, 260, 259), (253, 252, 261, 260), (252, 251, 262, 261), (251, 250, 263, 262), (250, 249, 264, 263), (249, 248, 265, 264), (248, 247, 266, 265), (247, 246, 267, 266), (246, 245, 268, 267), (245, 244, 269, 268), (244, 243, 270, 269), (243, 242, 271, 270), (242, 241, 272, 271), (241, 0, 272), (0, 273, 272), (272, 273, 274, 271), (271, 274, 275, 270), (270, 275, 276, 269), (269, 276, 277, 268), (268, 277, 278, 267), (267, 278, 279, 266), (266, 279, 280, 265), (265, 280, 281, 264), (264, 281, 282, 263), (263, 282, 283, 262), (262, 283, 284, 261), (261, 284, 285, 260), (260, 285, 286, 259), (259, 286, 287, 258), (258, 287, 288, 257), (288, 287, 290, 289), (287, 286, 291, 290), (286, 285, 292, 291), (285, 284, 293, 292), (284, 283, 294, 293), (283, 282, 295, 294), (282, 281, 296, 295), (281, 280, 297, 296), (280, 279, 298, 297), (279, 278, 299, 298), (278, 277, 300, 299), (277, 276, 301, 300), (276, 275, 302, 301), (275, 274, 303, 302), (274, 273, 304, 303), (273, 0, 304), (0, 305, 304), (304, 305, 306, 303), (303, 306, 307, 302), (302, 307, 308, 301), (301, 308, 309, 300), (300, 309, 310, 299), (299, 310, 311, 298), (298, 311, 312, 297), (297, 312, 313, 296), (296, 313, 314, 295), (295, 314, 315, 294), (294, 315, 316, 293), (293, 316, 317, 292), (292, 317, 318, 291), (291, 318, 319, 290), (290, 319, 320, 289), (320, 319, 322, 321), (319, 318, 323, 322), (318, 317, 324, 323), (317, 316, 325, 324), (316, 315, 326, 325), (315, 314, 327, 326), (314, 313, 328, 327), (313, 312, 329, 328), (312, 311, 330, 329), (311, 310, 331, 330), (310, 309, 332, 331), (309, 308, 333, 332), (308, 307, 334, 333), (307, 306, 335, 334), (306, 305, 336, 335), (305, 0, 336), (0, 337, 336), (336, 337, 338, 335), (335, 338, 339, 334), (334, 339, 340, 333), (333, 340, 341, 332), (332, 341, 342, 331), (331, 342, 343, 330), (330, 343, 344, 329), (329, 344, 345, 328), (328, 345, 346, 327), (327, 346, 347, 326), (326, 347, 348, 325), (325, 348, 349, 324), (324, 349, 350, 323), (323, 350, 351, 322), (322, 351, 352, 321), (352, 351, 354, 353), (351, 350, 355, 354), (350, 349, 356, 355), (349, 348, 357, 356), (348, 347, 358, 357), (347, 346, 359, 358), (346, 345, 360, 359), (345, 344, 361, 360), (344, 343, 362, 361), (343, 342, 363, 362), (342, 341, 364, 363), (341, 340, 365, 364), (340, 339, 366, 365), (339, 338, 367, 366), (338, 337, 368, 367), (337, 0, 368), (0, 369, 368), (368, 369, 370, 367), (367, 370, 371, 366), (366, 371, 372, 365), (365, 372, 373, 364), (364, 373, 374, 363), (363, 374, 375, 362), (362, 375, 376, 361), (361, 376, 377, 360), (360, 377, 378, 359), (359, 378, 379, 358), (358, 379, 380, 357), (357, 380, 381, 356), (356, 381, 382, 355), (355, 382, 383, 354), (354, 383, 384, 353), (384, 383, 386, 385), (383, 382, 387, 386), (382, 381, 388, 387), (381, 380, 389, 388), (380, 379, 390, 389), (379, 378, 391, 390), (378, 377, 392, 391), (377, 376, 393, 392), (376, 375, 394, 393), (375, 374, 395, 394), (374, 373, 396, 395), (373, 372, 397, 396), (372, 371, 398, 397), (371, 370, 399, 398), (370, 369, 400, 399), (369, 0, 400), (0, 401, 400), (400, 401, 402, 399), (399, 402, 403, 398), (398, 403, 404, 397), (397, 404, 405, 396), (396, 405, 406, 395), (395, 406, 407, 394), (394, 407, 408, 393), (393, 408, 409, 392), (392, 409, 410, 391), (391, 410, 411, 390), (390, 411, 412, 389), (389, 412, 413, 388), (388, 413, 414, 387), (387, 414, 415, 386), (386, 415, 416, 385), (416, 415, 418, 417), (415, 414, 419, 418), (414, 413, 420, 419), (413, 412, 421, 420), (412, 411, 422, 421), (411, 410, 423, 422), (410, 409, 424, 423), (409, 408, 425, 424), (408, 407, 426, 425), (407, 406, 427, 426), (406, 405, 428, 427), (405, 404, 429, 428), (404, 403, 430, 429), (403, 402, 431, 430), (402, 401, 432, 431), (401, 0, 432), (0, 433, 432), (432, 433, 434, 431), (431, 434, 435, 430), (430, 435, 436, 429), (429, 436, 437, 428), (428, 437, 438, 427), (427, 438, 439, 426), (426, 439, 440, 425), (425, 440, 441, 424), (424, 441, 442, 423), (423, 442, 443, 422), (422, 443, 444, 421), (421, 444, 445, 420), (420, 445, 446, 419), (419, 446, 447, 418), (418, 447, 448, 417), (448, 447, 450, 449), (447, 446, 451, 450), (446, 445, 452, 451), (445, 444, 453, 452), (444, 443, 454, 453), (443, 442, 455, 454), (442, 441, 456, 455), (441, 440, 457, 456), (440, 439, 458, 457), (439, 438, 459, 458), (438, 437, 460, 459), (437, 436, 461, 460), (436, 435, 462, 461), (435, 434, 463, 462), (434, 433, 464, 463), (433, 0, 464), (0, 465, 464), (464, 465, 466, 463), (463, 466, 467, 462), (462, 467, 468, 461), (461, 468, 469, 460), (460, 469, 470, 459), (459, 470, 471, 458), (458, 471, 472, 457), (457, 472, 473, 456), (456, 473, 474, 455), (455, 474, 475, 454), (454, 475, 476, 453), (453, 476, 477, 452), (452, 477, 478, 451), (451, 478, 479, 450), (450, 479, 480, 449), (480, 479, 482, 481), (479, 478, 483, 482), (478, 477, 484, 483), (477, 476, 485, 484), (476, 475, 486, 485), (475, 474, 487, 486), (474, 473, 488, 487), (473, 472, 489, 488), (472, 471, 490, 489), (471, 470, 491, 490), (470, 469, 492, 491), (469, 468, 493, 492), (468, 467, 494, 493), (467, 466, 495, 494), (466, 465, 496, 495), (465, 0, 496), (0, 497, 496), (496, 497, 498, 495), (495, 498, 499, 494), (494, 499, 500, 493), (493, 500, 501, 492), (492, 501, 502, 491), (491, 502, 503, 490), (490, 503, 504, 489), (489, 504, 505, 488), (488, 505, 506, 487), (487, 506, 507, 486), (486, 507, 508, 485), (485, 508, 509, 484), (484, 509, 510, 483), (483, 510, 511, 482), (482, 511, 512, 481), (513, 64, 33, 514), (514, 515, 32, 33), (515, 516, 1, 32), (516, 517, 512, 1), (517, 518, 481, 512), (518, 519, 480, 481), (519, 520, 449, 480), (520, 521, 448, 449), (521, 522, 417, 448), (522, 523, 416, 417), (523, 524, 385, 416), (524, 525, 384, 385), (525, 526, 353, 384), (526, 527, 352, 353), (527, 528, 321, 352), (528, 529, 320, 321), (529, 320, 289, 530), (530, 531, 288, 289), (531, 532, 257, 288), (532, 533, 256, 257), (533, 534, 225, 256), (534, 535, 224, 225), (535, 536, 193, 224), (536, 537, 192, 193), (537, 192, 161, 538), (538, 539, 160, 161), (539, 540, 129, 160), (540, 541, 128, 129), (541, 542, 97, 128), (542, 543, 96, 97), (543, 544, 65, 96), (544, 513, 64, 65), (513, 514, 545, 546), (514, 545, 547, 515), (515, 547, 548, 516), (516, 548, 549, 517), (517, 549, 550, 518), (518, 550, 551, 519), (519, 551, 552, 520), (520, 552, 553, 521), (521, 553, 554, 522), (522, 554, 555, 523), (523, 555, 556, 524), (524, 556, 557, 525), (525, 557, 558, 526), (526, 558, 559, 527), (527, 559, 560, 528), (528, 560, 561, 529), (529, 561, 562, 530), (530, 562, 563, 531), (531, 563, 564, 532), (532, 564, 565, 533), (533, 565, 566, 534), (534, 566, 567, 535), (535, 567, 568, 536), (536, 568, 569, 537), (537, 569, 570, 538), (538, 570, 571, 539), (539, 571, 572, 540), (540, 572, 573, 541), (541, 573, 574, 542), (542, 574, 575, 543), (543, 575, 576, 544), (544, 576, 546, 513), (546, 545, 577, 578), (553, 580, 579, 554), (561, 581, 582, 562), (569, 583, 584, 570), (1070, 570, 584), (537, 538, 1070, 1071), (1071, 583, 569), (513, 546, 1066), (514, 1067, 545), (514, 513, 1066, 1067), (522, 1072, 554), (521, 1073, 1072, 522), (521, 1073, 553), (1068, 581, 561), (529, 530, 1069, 1068), (1069, 562, 582), (614, 550, 549, 585), (613, 614, 585, 586), (612, 613, 586, 587), (611, 612, 587, 588), (610, 611, 588, 589), (609, 610, 589, 590), (608, 609, 590, 591), (607, 608, 591, 592), (606, 607, 592, 593), (605, 606, 593, 594), (604, 605, 594, 595), (603, 604, 595, 596), (602, 603, 596, 597), (601, 602, 597, 598), (600, 601, 598, 599), (1065, 600, 599), (600, 1065, 629), (628, 601, 600, 629), (627, 602, 601, 628), (626, 603, 602, 627), (625, 604, 603, 626), (624, 605, 604, 625), (623, 606, 605, 624), (622, 607, 606, 623), (621, 608, 607, 622), (620, 609, 608, 621), (619, 610, 609, 620), (618, 611, 610, 619), (617, 612, 611, 618), (616, 613, 612, 617), (615, 614, 613, 616), (551, 550, 614, 615), (644, 552, 551, 615), (643, 644, 615, 616), (642, 643, 616, 617), (641, 642, 617, 618), (640, 641, 618, 619), (639, 640, 619, 620), (638, 639, 620, 621), (637, 638, 621, 622), (636, 637, 622, 623), (635, 636, 623, 624), (634, 635, 624, 625), (633, 634, 625, 626), (632, 633, 626, 627), (631, 632, 627, 628), (630, 631, 628, 629), (1065, 630, 629), (630, 1065, 659), (658, 631, 630, 659), (657, 632, 631, 658), (656, 633, 632, 657), (655, 634, 633, 656), (654, 635, 634, 655), (653, 636, 635, 654), (652, 637, 636, 653), (651, 638, 637, 652), (650, 639, 638, 651), (649, 640, 639, 650), (648, 641, 640, 649), (647, 642, 641, 648), (646, 643, 642, 647), (645, 644, 643, 646), (553, 552, 644, 645), (674, 554, 553, 645), (673, 674, 645, 646), (672, 673, 646, 647), (671, 672, 647, 648), (670, 671, 648, 649), (669, 670, 649, 650), (668, 669, 650, 651), (667, 668, 651, 652), (666, 667, 652, 653), (665, 666, 653, 654), (664, 665, 654, 655), (663, 664, 655, 656), (662, 663, 656, 657), (661, 662, 657, 658), (660, 661, 658, 659), (1065, 660, 659), (660, 1065, 689), (688, 661, 660, 689), (687, 662, 661, 688), (686, 663, 662, 687), (685, 664, 663, 686), (684, 665, 664, 685), (683, 666, 665, 684), (682, 667, 666, 683), (681, 668, 667, 682), (680, 669, 668, 681), (679, 670, 669, 680), (678, 671, 670, 679), (677, 672, 671, 678), (676, 673, 672, 677), (675, 674, 673, 676), (555, 554, 674, 675), (704, 556, 555, 675), (703, 704, 675, 676), (702, 703, 676, 677), (701, 702, 677, 678), (700, 701, 678, 679), (699, 700, 679, 680), (698, 699, 680, 681), (697, 698, 681, 682), (696, 697, 682, 683), (695, 696, 683, 684), (694, 695, 684, 685), (693, 694, 685, 686), (692, 693, 686, 687), (691, 692, 687, 688), (690, 691, 688, 689), (1065, 690, 689), (690, 1065, 719), (718, 691, 690, 719), (717, 692, 691, 718), (716, 693, 692, 717), (715, 694, 693, 716), (714, 695, 694, 715), (713, 696, 695, 714), (712, 697, 696, 713), (711, 698, 697, 712), (710, 699, 698, 711), (709, 700, 699, 710), (708, 701, 700, 709), (707, 702, 701, 708), (706, 703, 702, 707), (705, 704, 703, 706), (557, 556, 704, 705), (734, 558, 557, 705), (733, 734, 705, 706), (732, 733, 706, 707), (731, 732, 707, 708), (730, 731, 708, 709), (729, 730, 709, 710), (728, 729, 710, 711), (727, 728, 711, 712), (726, 727, 712, 713), (725, 726, 713, 714), (724, 725, 714, 715), (723, 724, 715, 716), (722, 723, 716, 717), (721, 722, 717, 718), (720, 721, 718, 719), (1065, 720, 719), (720, 1065, 749), (748, 721, 720, 749), (747, 722, 721, 748), (746, 723, 722, 747), (745, 724, 723, 746), (744, 725, 724, 745), (743, 726, 725, 744), (742, 727, 726, 743), (741, 728, 727, 742), (740, 729, 728, 741), (739, 730, 729, 740), (738, 731, 730, 739), (737, 732, 731, 738), (736, 733, 732, 737), (735, 734, 733, 736), (559, 558, 734, 735), (764, 560, 559, 735), (763, 764, 735, 736), (762, 763, 736, 737), (761, 762, 737, 738), (760, 761, 738, 739), (759, 760, 739, 740), (758, 759, 740, 741), (757, 758, 741, 742), (756, 757, 742, 743), (755, 756, 743, 744), (754, 755, 744, 745), (753, 754, 745, 746), (752, 753, 746, 747), (751, 752, 747, 748), (750, 751, 748, 749), (1065, 750, 749), (750, 1065, 779), (778, 751, 750, 779), (777, 752, 751, 778), (776, 753, 752, 777), (775, 754, 753, 776), (774, 755, 754, 775), (773, 756, 755, 774), (772, 757, 756, 773), (771, 758, 757, 772), (770, 759, 758, 771), (769, 760, 759, 770), (768, 761, 760, 769), (767, 762, 761, 768), (766, 763, 762, 767), (765, 764, 763, 766), (561, 560, 764, 765), (794, 562, 561, 765), (793, 794, 765, 766), (792, 793, 766, 767), (791, 792, 767, 768), (790, 791, 768, 769), (789, 790, 769, 770), (788, 789, 770, 771), (787, 788, 771, 772), (786, 787, 772, 773), (785, 786, 773, 774), (784, 785, 774, 775), (783, 784, 775, 776), (782, 783, 776, 777), (781, 782, 777, 778), (780, 781, 778, 779), (1065, 780, 779), (780, 1065, 809), (808, 781, 780, 809), (807, 782, 781, 808), (806, 783, 782, 807), (805, 784, 783, 806), (804, 785, 784, 805), (803, 786, 785, 804), (802, 787, 786, 803), (801, 788, 787, 802), (800, 789, 788, 801), (799, 790, 789, 800), (798, 791, 790, 799), (797, 792, 791, 798), (796, 793, 792, 797), (795, 794, 793, 796), (563, 562, 794, 795), (824, 564, 563, 795), (823, 824, 795, 796), (822, 823, 796, 797), (821, 822, 797, 798), (820, 821, 798, 799), (819, 820, 799, 800), (818, 819, 800, 801), (817, 818, 801, 802), (816, 817, 802, 803), (815, 816, 803, 804), (814, 815, 804, 805), (813, 814, 805, 806), (812, 813, 806, 807), (811, 812, 807, 808), (810, 811, 808, 809), (1065, 810, 809), (810, 1065, 839), (838, 811, 810, 839), (837, 812, 811, 838), (836, 813, 812, 837), (835, 814, 813, 836), (834, 815, 814, 835), (833, 816, 815, 834), (832, 817, 816, 833), (831, 818, 817, 832), (830, 819, 818, 831), (829, 820, 819, 830), (828, 821, 820, 829), (827, 822, 821, 828), (826, 823, 822, 827), (825, 824, 823, 826), (565, 564, 824, 825), (854, 566, 565, 825), (853, 854, 825, 826), (852, 853, 826, 827), (851, 852, 827, 828), (850, 851, 828, 829), (849, 850, 829, 830), (848, 849, 830, 831), (847, 848, 831, 832), (846, 847, 832, 833), (845, 846, 833, 834), (844, 845, 834, 835), (843, 844, 835, 836), (842, 843, 836, 837), (841, 842, 837, 838), (840, 841, 838, 839), (1065, 840, 839), (840, 1065, 869), (868, 841, 840, 869), (867, 842, 841, 868), (866, 843, 842, 867), (865, 844, 843, 866), (864, 845, 844, 865), (863, 846, 845, 864), (862, 847, 846, 863), (861, 848, 847, 862), (860, 849, 848, 861), (859, 850, 849, 860), (858, 851, 850, 859), (857, 852, 851, 858), (856, 853, 852, 857), (855, 854, 853, 856), (567, 566, 854, 855), (884, 568, 567, 855), (883, 884, 855, 856), (882, 883, 856, 857), (881, 882, 857, 858), (880, 881, 858, 859), (879, 880, 859, 860), (878, 879, 860, 861), (877, 878, 861, 862), (876, 877, 862, 863), (875, 876, 863, 864), (874, 875, 864, 865), (873, 874, 865, 866), (872, 873, 866, 867), (871, 872, 867, 868), (870, 871, 868, 869), (1065, 870, 869), (870, 1065, 899), (898, 871, 870, 899), (897, 872, 871, 898), (896, 873, 872, 897), (895, 874, 873, 896), (894, 875, 874, 895), (893, 876, 875, 894), (892, 877, 876, 893), (891, 878, 877, 892), (890, 879, 878, 891), (889, 880, 879, 890), (888, 881, 880, 889), (887, 882, 881, 888), (886, 883, 882, 887), (885, 884, 883, 886), (569, 568, 884, 885), (914, 570, 569, 885), (913, 914, 885, 886), (912, 913, 886, 887), (911, 912, 887, 888), (910, 911, 888, 889), (909, 910, 889, 890), (908, 909, 890, 891), (907, 908, 891, 892), (906, 907, 892, 893), (905, 906, 893, 894), (904, 905, 894, 895), (903, 904, 895, 896), (902, 903, 896, 897), (901, 902, 897, 898), (900, 901, 898, 899), (1065, 900, 899), (900, 1065, 929), (928, 901, 900, 929), (927, 902, 901, 928), (926, 903, 902, 927), (925, 904, 903, 926), (924, 905, 904, 925), (923, 906, 905, 924), (922, 907, 906, 923), (921, 908, 907, 922), (920, 909, 908, 921), (919, 910, 909, 920), (918, 911, 910, 919), (917, 912, 911, 918), (916, 913, 912, 917), (915, 914, 913, 916), (571, 570, 914, 915), (944, 572, 571, 915), (943, 944, 915, 916), (942, 943, 916, 917), (941, 942, 917, 918), (940, 941, 918, 919), (939, 940, 919, 920), (938, 939, 920, 921), (937, 938, 921, 922), (936, 937, 922, 923), (935, 936, 923, 924), (934, 935, 924, 925), (933, 934, 925, 926), (932, 933, 926, 927), (931, 932, 927, 928), (930, 931, 928, 929), (1065, 930, 929), (930, 1065, 959), (958, 931, 930, 959), (957, 932, 931, 958), (956, 933, 932, 957), (955, 934, 933, 956), (954, 935, 934, 955), (953, 936, 935, 954), (952, 937, 936, 953), (951, 938, 937, 952), (950, 939, 938, 951), (949, 940, 939, 950), (948, 941, 940, 949), (947, 942, 941, 948), (946, 943, 942, 947), (945, 944, 943, 946), (573, 572, 944, 945), (974, 574, 573, 945), (973, 974, 945, 946), (972, 973, 946, 947), (971, 972, 947, 948), (970, 971, 948, 949), (969, 970, 949, 950), (968, 969, 950, 951), (967, 968, 951, 952), (966, 967, 952, 953), (965, 966, 953, 954), (964, 965, 954, 955), (963, 964, 955, 956), (962, 963, 956, 957), (961, 962, 957, 958), (960, 961, 958, 959), (1065, 960, 959), (960, 1065, 989), (988, 961, 960, 989), (987, 962, 961, 988), (986, 963, 962, 987), (985, 964, 963, 986), (984, 965, 964, 985), (983, 966, 965, 984), (982, 967, 966, 983), (981, 968, 967, 982), (980, 969, 968, 981), (979, 970, 969, 980), (978, 971, 970, 979), (977, 972, 971, 978), (976, 973, 972, 977), (975, 974, 973, 976), (575, 574, 974, 975), (1004, 576, 575, 975), (1003, 1004, 975, 976), (1002, 1003, 976, 977), (1001, 1002, 977, 978), (1000, 1001, 978, 979), (999, 1000, 979, 980), (998, 999, 980, 981), (997, 998, 981, 982), (996, 997, 982, 983), (995, 996, 983, 984), (994, 995, 984, 985), (993, 994, 985, 986), (992, 993, 986, 987), (991, 992, 987, 988), (990, 991, 988, 989), (1065, 990, 989), (990, 1065, 1019), (1018, 991, 990, 1019), (1017, 992, 991, 1018), (1016, 993, 992, 1017), (1015, 994, 993, 1016), (1014, 995, 994, 1015), (1013, 996, 995, 1014), (1012, 997, 996, 1013), (1011, 998, 997, 1012), (1010, 999, 998, 1011), (1009, 1000, 999, 1010), (1008, 1001, 1000, 1009), (1007, 1002, 1001, 1008), (1006, 1003, 1002, 1007), (1005, 1004, 1003, 1006), (546, 576, 1004, 1005), (1034, 545, 546, 1005), (1033, 1034, 1005, 1006), (1032, 1033, 1006, 1007), (1031, 1032, 1007, 1008), (1030, 1031, 1008, 1009), (1029, 1030, 1009, 1010), (1028, 1029, 1010, 1011), (1027, 1028, 1011, 1012), (1026, 1027, 1012, 1013), (1025, 1026, 1013, 1014), (1024, 1025, 1014, 1015), (1023, 1024, 1015, 1016), (1022, 1023, 1016, 1017), (1021, 1022, 1017, 1018), (1020, 1021, 1018, 1019), (1065, 1020, 1019), (1020, 1065, 1049), (1048, 1021, 1020, 1049), (1047, 1022, 1021, 1048), (1046, 1023, 1022, 1047), (1045, 1024, 1023, 1046), (1044, 1025, 1024, 1045), (1043, 1026, 1025, 1044), (1042, 1027, 1026, 1043), (1041, 1028, 1027, 1042), (1040, 1029, 1028, 1041), (1039, 1030, 1029, 1040), (1038, 1031, 1030, 1039), (1037, 1032, 1031, 1038), (1036, 1033, 1032, 1037), (1035, 1034, 1033, 1036), (547, 545, 1034, 1035), (1064, 548, 547, 1035), (1063, 1064, 1035, 1036), (1062, 1063, 1036, 1037), (1061, 1062, 1037, 1038), (1060, 1061, 1038, 1039), (1059, 1060, 1039, 1040), (1058, 1059, 1040, 1041), (1057, 1058, 1041, 1042), (1056, 1057, 1042, 1043), (1055, 1056, 1043, 1044), (1054, 1055, 1044, 1045), (1053, 1054, 1045, 1046), (1052, 1053, 1046, 1047), (1051, 1052, 1047, 1048), (1050, 1051, 1048, 1049), (1065, 1050, 1049), (1050, 1065, 599), (598, 1051, 1050, 599), (597, 1052, 1051, 598), (596, 1053, 1052, 597), (595, 1054, 1053, 596), (594, 1055, 1054, 595), (593, 1056, 1055, 594), (592, 1057, 1056, 593), (591, 1058, 1057, 592), (590, 1059, 1058, 591), (589, 1060, 1059, 590), (588, 1061, 1060, 589), (587, 1062, 1061, 588), (586, 1063, 1062, 587), (585, 1064, 1063, 586), (549, 548, 1064, 585), (1067, 1066, 578, 577), (1067, 577, 545), (1066, 546, 578), (1069, 530, 562), (1068, 1069, 582, 581), (1068, 561, 529), (1071, 569, 537), (1070, 584, 583, 1071), (1070, 538, 570), (1073, 580, 553), (1073, 580, 579, 1072), (1072, 579, 554)])
me_sphere.polygons.foreach_set('use_smooth', [True] * 1116)
me_sphere.polygons.foreach_set('material_index', [0, 0, 0, 0, 0, 0, 0, 0, 0, 0, 0, 0, 0, 0, 0, 0, 0, 0, 0, 0, 0, 0, 0, 0, 0, 0, 0, 0, 0, 0, 0, 0, 0, 0, 0, 0, 0, 0, 0, 0, 0, 0, 0, 0, 0, 0, 0, 0, 0, 0, 0, 0, 0, 0, 0, 0, 0, 0, 0, 0, 0, 0, 0, 0, 0, 0, 0, 0, 0, 0, 0, 0, 0, 0, 0, 0, 0, 0, 0, 0, 0, 0, 0, 0, 0, 0, 0, 0, 0, 0, 0, 0, 0, 0, 0, 0, 0, 0, 0, 0, 0, 0, 0, 0, 0, 0, 0, 0, 0, 0, 0, 0, 0, 0, 0, 0, 0, 0, 0, 0, 0, 0, 0, 0, 0, 0, 0, 0, 0, 0, 0, 0, 0, 0, 0, 0, 0, 0, 0, 0, 0, 0, 0, 0, 0, 0, 0, 0, 0, 0, 0, 0, 0, 0, 0, 0, 0, 0, 0, 0, 0, 0, 0, 0, 0, 0, 0, 0, 0, 0, 0, 0, 0, 0, 0, 0, 0, 0, 0, 0, 0, 0, 0, 0, 0, 0, 0, 0, 0, 0, 0, 0, 0, 0, 0, 0, 0, 0, 0, 0, 0, 0, 0, 0, 0, 0, 0, 0, 0, 0, 0, 0, 0, 0, 0, 0, 0, 0, 0, 0, 0, 0, 0, 0, 0, 0, 0, 0, 0, 0, 0, 0, 0, 0, 0, 0, 0, 0, 0, 0, 0, 0, 0, 0, 0, 0, 0, 0, 0, 0, 0, 0, 0, 0, 0, 0, 0, 0, 0, 0, 0, 0, 0, 0, 0, 0, 0, 0, 0, 0, 0, 0, 0, 0, 0, 0, 0, 0, 0, 0, 0, 0, 0, 0, 0, 0, 0, 0, 0, 0, 0, 0, 0, 0, 0, 0, 0, 0, 0, 0, 0, 0, 0, 0, 0, 0, 0, 0, 0, 0, 0, 0, 0, 0, 0, 0, 0, 0, 0, 0, 0, 0, 0, 0, 0, 0, 0, 0, 0, 0, 0, 0, 0, 0, 0, 0, 0, 0, 0, 0, 0, 0, 0, 0, 0, 0, 0, 0, 0, 0, 0, 0, 0, 0, 0, 0, 0, 0, 0, 0, 0, 0, 0, 0, 0, 0, 0, 0, 0, 0, 0, 0, 0, 0, 0, 0, 0, 0, 0, 0, 0, 0, 0, 0, 0, 0, 0, 0, 0, 0, 0, 0, 0, 0, 0, 0, 0, 0, 0, 0, 0, 0, 0, 0, 0, 0, 0, 0, 0, 0, 0, 0, 0, 0, 0, 0, 0, 0, 0, 0, 0, 0, 0, 0, 0, 0, 0, 0, 0, 0, 0, 0, 0, 0, 0, 0, 0, 0, 0, 0, 0, 0, 0, 0, 0, 0, 0, 0, 0, 0, 0, 0, 0, 0, 0, 0, 0, 0, 0, 0, 0, 0, 0, 0, 0, 0, 0, 0, 0, 0, 0, 0, 0, 0, 0, 0, 0, 0, 0, 0, 0, 0, 0, 0, 0, 0, 0, 0, 0, 0, 0, 0, 0, 0, 0, 0, 0, 0, 0, 0, 0, 0, 0, 0, 0, 0, 0, 0, 0, 0, 0, 0, 1, 1, 1, 1, 1, 1, 1, 1, 1, 1, 1, 1, 1, 1, 1, 1, 1, 1, 1, 1, 1, 1, 1, 1, 1, 1, 1, 1, 1, 1, 1, 1, 1, 1, 1, 1, 1, 1, 1, 1, 1, 1, 1, 1, 1, 1, 1, 1, 1, 1, 1, 1, 1, 1, 1, 1, 1, 1, 1, 1, 1, 1, 1, 1, 1, 1, 1, 1, 1, 1, 1, 1, 1, 1, 1, 1, 1, 1, 1, 1, 2, 2, 2, 2, 2, 2, 2, 2, 2, 2, 2, 2, 2, 2, 2, 2, 2, 2, 2, 2, 2, 2, 2, 2, 2, 2, 2, 2, 2, 2, 2, 2, 2, 2, 2, 2, 2, 2, 2, 2, 2, 2, 2, 2, 2, 2, 2, 2, 2, 2, 2, 2, 2, 2, 2, 2, 2, 2, 2, 2, 2, 2, 2, 2, 2, 2, 2, 2, 2, 2, 2, 2, 2, 2, 2, 2, 2, 2, 2, 2, 2, 2, 2, 2, 2, 2, 2, 2, 2, 2, 2, 2, 2, 2, 2, 2, 2, 2, 2, 2, 2, 2, 2, 2, 2, 2, 2, 2, 2, 2, 2, 2, 2, 2, 2, 2, 2, 2, 2, 2, 2, 2, 2, 2, 2, 2, 2, 2, 2, 2, 2, 2, 2, 2, 2, 2, 2, 2, 2, 2, 2, 2, 2, 2, 2, 2, 2, 2, 2, 2, 2, 2, 2, 2, 2, 2, 2, 2, 2, 2, 2, 2, 2, 2, 2, 2, 2, 2, 2, 2, 2, 2, 2, 2, 2, 2, 2, 2, 2, 2, 2, 2, 2, 2, 2, 2, 2, 2, 2, 2, 2, 2, 2, 2, 2, 2, 2, 2, 2, 2, 2, 2, 2, 2, 2, 2, 2, 2, 2, 2, 2, 2, 2, 2, 2, 2, 2, 2, 2, 2, 2, 2, 2, 2, 2, 2, 2, 2, 2, 2, 2, 2, 2, 2, 2, 2, 2, 2, 2, 2, 2, 2, 2, 2, 2, 2, 2, 2, 2, 2, 2, 2, 2, 0, 0, 2, 2, 0, 0, 2, 2, 2, 2, 2, 2, 2, 2, 2, 2, 2, 2, 2, 2, 2, 2, 2, 2, 2, 2, 2, 2, 2, 2, 2, 2, 0, 0, 2, 2, 2, 2, 2, 2, 2, 2, 2, 2, 2, 2, 2, 2, 2, 2, 2, 2, 2, 2, 2, 2, 2, 2, 2, 2, 2, 2, 2, 2, 2, 2, 2, 2, 2, 2, 2, 2, 2, 2, 2, 2, 2, 2, 2, 2, 2, 2, 2, 2, 2, 2, 2, 2, 2, 2, 2, 2, 2, 2, 2, 2, 2, 2, 2, 2, 2, 2, 2, 2, 2, 2, 2, 2, 2, 2, 2, 2, 2, 2, 2, 2, 2, 2, 2, 2, 2, 2, 2, 2, 2, 2, 2, 2, 2, 2, 2, 2, 2, 2, 2, 2, 2, 2, 2, 2, 2, 2, 2, 2, 2, 2, 2, 2, 2, 2, 2, 2, 2, 2, 2, 2, 2, 2, 2, 2, 2, 2, 2, 2, 2, 2, 2, 2, 2, 2, 2, 2, 2, 2, 2, 2, 2, 2, 2, 2, 2, 2, 2, 2, 2, 2, 2, 2, 2, 2, 2, 2, 2, 2, 2, 2, 2, 2, 2, 2, 2, 2, 2, 2, 2, 2, 2, 2, 2, 2, 2, 2, 2, 2, 2, 2, 2, 2, 2, 2, 2, 2, 2, 2, 2, 2, 2, 2, 2, 2, 2, 2, 2, 2, 2, 2, 2, 2, 2, 2, 2, 2, 2, 2, 2, 2, 2, 2, 2, 2, 2, 2, 2, 2, 2, 2, 2, 2, 2, 1, 1, 1, 1, 1, 1, 1, 1, 1, 1, 1, 1])
me_sphere.materials.append(mat_material_001)
me_sphere.materials.append(mat_material_003)
me_sphere.materials.append(mat_material_002)
me_sphere.use_remesh_preserve_volume = False
me_sphere.use_remesh_preserve_attributes = False
me_sphere.use_mirror_vertex_groups = False
me_sphere.update()

# ---- objects
ob_lamp_001 = bpy.data.objects.new('Lamp.001', light_spot_001)
ob_sphere = bpy.data.objects.new('Sphere', me_sphere)
ob_lamp = bpy.data.objects.new('Lamp', light_spot)
ob_camera = bpy.data.objects.new('Camera', cam_camera)

# ---- transforms, parenting, visibility, modifiers, constraints
ob_lamp_001.location = (-8.651, -14.18, 4.549)
ob_lamp_001.rotation_euler = (0.6503, 0.05522, 1.866)
ob_lamp_001.lock_rotations_4d = False
ob_lamp_001.empty_display_type = 'ARROWS'
ob_lamp_001.color = (0.0, 0.0, 0.0, 0.0)
ob_lamp_001.lineart.crease_threshold = 0.0
ob_sphere.location = (0.0, 0.0, 0.0)
ob_sphere.rotation_euler = (1.571, -0.09961, 0.0)
ob_sphere.lock_rotations_4d = False
ob_sphere.empty_display_type = 'ARROWS'
ob_sphere.color = (0.0, 0.0, 0.0, 1.0)
ob_sphere.lineart.crease_threshold = 0.0
ob_lamp.location = (14.46, 6.431, 5.418)
ob_lamp.rotation_euler = (0.6503, 0.05522, 1.866)
ob_lamp.lock_rotations_4d = False
ob_lamp.empty_display_type = 'ARROWS'
ob_lamp.color = (0.0, 0.0, 0.0, 0.0)
ob_lamp.lineart.crease_threshold = 0.0
ob_camera.location = (7.183, -6.613, 5.516)
ob_camera.rotation_euler = (1.109, 0.01082, 0.6104)
ob_camera.lock_rotations_4d = False
ob_camera.empty_display_type = 'ARROWS'
ob_camera.color = (0.0, 0.0, 0.0, 0.0)
ob_camera.display_type = 'WIRE'
ob_camera.lineart.crease_threshold = 0.0

# ---- collection membership
col_collection_1.objects.link(ob_lamp_001)
col_collection_1.objects.link(ob_sphere)
col_collection_1.objects.link(ob_lamp)
col_collection_1.objects.link(ob_camera)

# ---- scene / render settings (as saved in the file)
scene.camera = ob_camera
scene.frame_start = 1; scene.frame_end = 250; scene.frame_set(1)
scene.render.engine = 'BLENDER_EEVEE_NEXT'
scene.render.image_settings.compression = 90
scene.render.resolution_x = 300
scene.render.resolution_y = 300
scene.render.fps = 25
scene.render.dither_intensity = 0.0
scene.render.use_compositing = False
scene.render.use_sequencer = False
scene.render.bake_bias = 0.0
scene.render.use_stamp_time = False
scene.render.use_stamp_date = False
scene.render.use_stamp_frame = False
scene.render.use_stamp_camera = False
scene.render.use_stamp_scene = False
scene.render.use_stamp_filename = False
scene.render.use_stamp_render_time = False
scene.render.stamp_font_size = 0
scene.cycles.use_denoising = False
scene.cycles.samples = 10
scene.cycles.sampling_pattern = 'TABULATED_SOBOL'
scene.cycles.light_sampling_threshold = 0.0
scene.cycles.use_adaptive_sampling = False
scene.cycles.use_light_tree = False
scene.cycles.blur_glossy = 0.0
scene.cycles.volume_bounces = 1
scene.cycles.pixel_filter_type = 'GAUSSIAN'
scene.cycles.sample_clamp_indirect = 0.0
scene.view_settings.view_transform = 'Raw'
bpy.context.view_layer.update()
